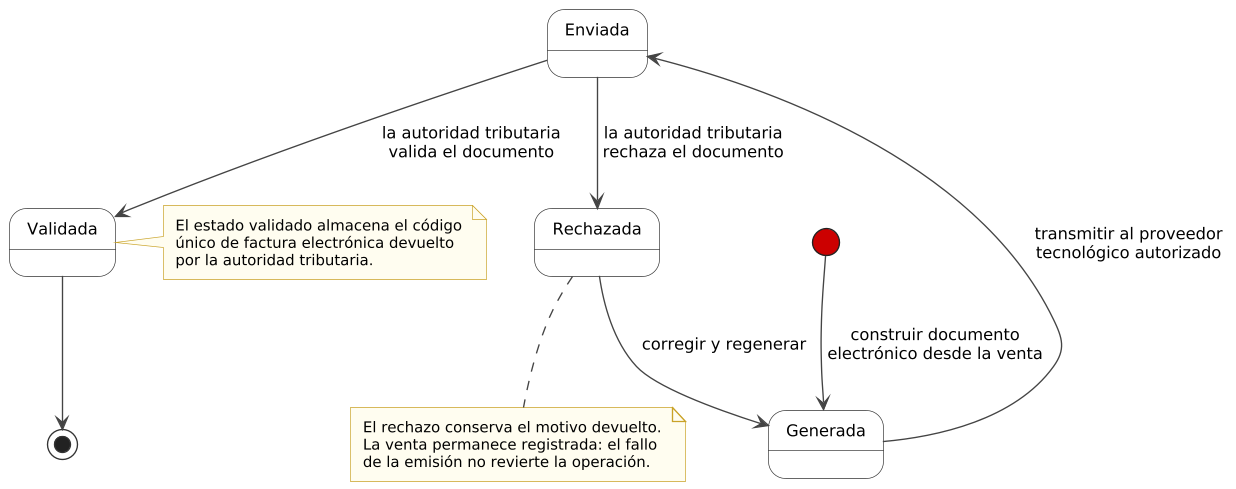

The diagram above was rendered by PlantUML. Its source (embedded in the PNG):
@startuml
!include comun.iuml

state "Generada" as GEN
state "Enviada" as ENV
state "Validada" as VAL
state "Rechazada" as REC

[*] --> GEN : construir documento\nelectrónico desde la venta
GEN --> ENV : transmitir al proveedor\ntecnológico autorizado
ENV --> VAL : la autoridad tributaria\nvalida el documento
ENV --> REC : la autoridad tributaria\nrechaza el documento
REC --> GEN : corregir y regenerar
VAL --> [*]

note right of VAL
  El estado validado almacena el código
  único de factura electrónica devuelto
  por la autoridad tributaria.
end note

note bottom of REC
  El rechazo conserva el motivo devuelto.
  La venta permanece registrada: el fallo
  de la emisión no revierte la operación.
end note
@enduml